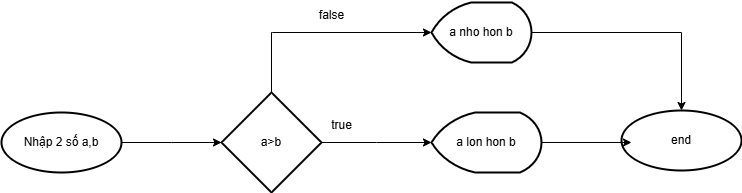

The diagram above was exported from draw.io. Its source (the exported page's mxGraphModel, read from the mxfile embedded in the PNG):
<mxGraphModel dx="874" dy="468" grid="1" gridSize="10" guides="1" tooltips="1" connect="1" arrows="1" fold="1" page="1" pageScale="1" pageWidth="850" pageHeight="1100" math="0" shadow="0">
  <root>
    <mxCell id="0" />
    <mxCell id="1" parent="0" />
    <mxCell id="UbkMghXz4nUbj46d38Ch-2" style="edgeStyle=orthogonalEdgeStyle;rounded=0;orthogonalLoop=1;jettySize=auto;html=1;" edge="1" parent="1" source="UbkMghXz4nUbj46d38Ch-1">
      <mxGeometry relative="1" as="geometry">
        <mxPoint x="260" y="230" as="targetPoint" />
      </mxGeometry>
    </mxCell>
    <mxCell id="UbkMghXz4nUbj46d38Ch-1" value="Nhập 2 số a,b" style="strokeWidth=2;html=1;shape=mxgraph.flowchart.start_1;whiteSpace=wrap;" vertex="1" parent="1">
      <mxGeometry x="40" y="200" width="120" height="60" as="geometry" />
    </mxCell>
    <mxCell id="UbkMghXz4nUbj46d38Ch-4" style="edgeStyle=orthogonalEdgeStyle;rounded=0;orthogonalLoop=1;jettySize=auto;html=1;" edge="1" parent="1" source="UbkMghXz4nUbj46d38Ch-3">
      <mxGeometry relative="1" as="geometry">
        <mxPoint x="470" y="230" as="targetPoint" />
      </mxGeometry>
    </mxCell>
    <mxCell id="UbkMghXz4nUbj46d38Ch-7" style="edgeStyle=orthogonalEdgeStyle;rounded=0;orthogonalLoop=1;jettySize=auto;html=1;" edge="1" parent="1" source="UbkMghXz4nUbj46d38Ch-3" target="UbkMghXz4nUbj46d38Ch-8">
      <mxGeometry relative="1" as="geometry">
        <mxPoint x="470" y="120" as="targetPoint" />
        <Array as="points">
          <mxPoint x="310" y="120" />
          <mxPoint x="311" y="120" />
        </Array>
      </mxGeometry>
    </mxCell>
    <mxCell id="UbkMghXz4nUbj46d38Ch-3" value="a&amp;gt;b" style="strokeWidth=2;html=1;shape=mxgraph.flowchart.decision;whiteSpace=wrap;" vertex="1" parent="1">
      <mxGeometry x="260" y="180" width="100" height="100" as="geometry" />
    </mxCell>
    <mxCell id="UbkMghXz4nUbj46d38Ch-5" value="a lon hon b" style="strokeWidth=2;html=1;shape=mxgraph.flowchart.display;whiteSpace=wrap;" vertex="1" parent="1">
      <mxGeometry x="470" y="200" width="110" height="60" as="geometry" />
    </mxCell>
    <mxCell id="UbkMghXz4nUbj46d38Ch-6" value="true" style="text;html=1;align=center;verticalAlign=middle;resizable=0;points=[];autosize=1;strokeColor=none;fillColor=none;" vertex="1" parent="1">
      <mxGeometry x="360" y="198" width="40" height="30" as="geometry" />
    </mxCell>
    <mxCell id="UbkMghXz4nUbj46d38Ch-12" style="edgeStyle=orthogonalEdgeStyle;rounded=0;orthogonalLoop=1;jettySize=auto;html=1;entryX=0.5;entryY=0;entryDx=0;entryDy=0;entryPerimeter=0;" edge="1" parent="1" source="UbkMghXz4nUbj46d38Ch-8" target="UbkMghXz4nUbj46d38Ch-10">
      <mxGeometry relative="1" as="geometry">
        <mxPoint x="720" y="120" as="targetPoint" />
      </mxGeometry>
    </mxCell>
    <mxCell id="UbkMghXz4nUbj46d38Ch-8" value="a nho hon b" style="strokeWidth=2;html=1;shape=mxgraph.flowchart.display;whiteSpace=wrap;" vertex="1" parent="1">
      <mxGeometry x="470" y="90" width="100" height="60" as="geometry" />
    </mxCell>
    <mxCell id="UbkMghXz4nUbj46d38Ch-9" value="false" style="text;html=1;align=center;verticalAlign=middle;resizable=0;points=[];autosize=1;strokeColor=none;fillColor=none;" vertex="1" parent="1">
      <mxGeometry x="345" y="88" width="50" height="30" as="geometry" />
    </mxCell>
    <mxCell id="UbkMghXz4nUbj46d38Ch-10" value="end" style="strokeWidth=2;html=1;shape=mxgraph.flowchart.start_1;whiteSpace=wrap;" vertex="1" parent="1">
      <mxGeometry x="660" y="198" width="120" height="60" as="geometry" />
    </mxCell>
    <mxCell id="UbkMghXz4nUbj46d38Ch-11" style="edgeStyle=orthogonalEdgeStyle;rounded=0;orthogonalLoop=1;jettySize=auto;html=1;entryX=0.083;entryY=0.533;entryDx=0;entryDy=0;entryPerimeter=0;" edge="1" parent="1" source="UbkMghXz4nUbj46d38Ch-5" target="UbkMghXz4nUbj46d38Ch-10">
      <mxGeometry relative="1" as="geometry" />
    </mxCell>
  </root>
</mxGraphModel>